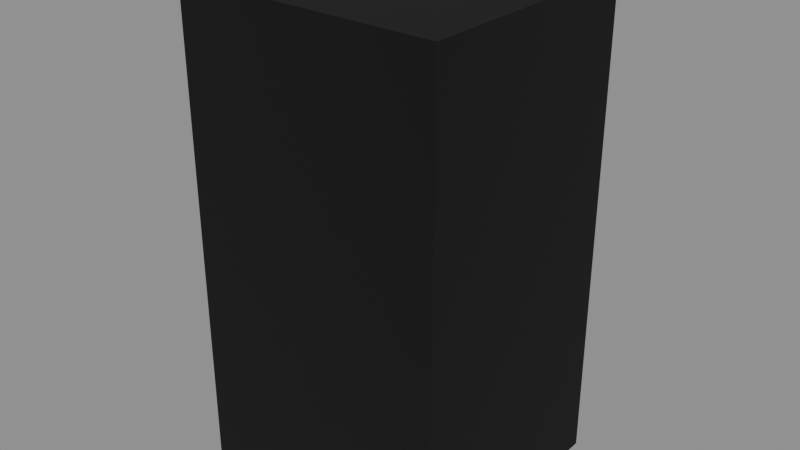 # Source: armchair.blend  (saved by Blender 4.2.66; exported with 4.5.12 LTS)
import bpy
from mathutils import Matrix  # noqa: F401  (used for matrix-valued properties, if any)

bpy.ops.wm.read_factory_settings(use_empty=True)
scene = bpy.context.scene
scene.name = 'Scene'

# ---- images (referenced by path relative to the original .blend; pixels are not part of the script)
import os
ASSET_DIR = os.environ.get("B2B_ASSET_DIR", "")  # directory of the original .blend (textures are referenced by path, not embedded)
HERE = os.path.dirname(os.path.abspath(__file__))  # packed textures are extracted next to this script under _unpacked/

def load_image(name, relpath, width, height, colorspace="sRGB"):
    """Load a texture the original file referenced (path relative to the .blend, or extracted next to this script)."""
    p = next((c for c in (os.path.join(HERE, relpath), os.path.join(ASSET_DIR, relpath)) if relpath and os.path.exists(c)), "")
    if p:
        img = bpy.data.images.load(p, check_existing=True)
        img.name = name
    else:  # same state as the original file: an image datablock whose file is absent (Cycles renders it pink)
        img = bpy.data.images.new(name, width, height)
        img.source = "FILE"
        img.filepath = "//" + (relpath or name)
    img.colorspace_settings.name = colorspace
    return img
img_t_wood_red = load_image('t_wood_red', '_unpacked/t_wood_red.1527fd09.png', 512, 512, 'sRGB')
img_t_wood_dark = load_image('t_wood_dark', '_unpacked/t_wood_dark.b21b05b8.png', 512, 512, 'sRGB')
img_t_cloth_red = load_image('t_cloth_red', '_unpacked/t_cloth_red.5b025726.png', 256, 256, 'sRGB')

# ---- materials (node trees are filled in below, after node groups)
mat_m_woodred = bpy.data.materials.new('M_WoodRed')
mat_m_woodred.use_backface_culling = True
mat_m_wooddark = bpy.data.materials.new('M_WoodDark')
mat_m_wooddark.use_backface_culling = True
mat_m_clothred = bpy.data.materials.new('M_ClothRed')
mat_m_clothred.use_backface_culling = True
mat_m_col = bpy.data.materials.new('M_Col')
mat_m_col.use_backface_culling = True
mat_m_col.diffuse_color = (0.0, 0.0, 0.0, 1.0)

# ---- material node trees
mat_m_woodred.use_nodes = True; mat_m_woodred.node_tree.nodes.clear()
_N = mat_m_woodred.node_tree.nodes; _L = mat_m_woodred.node_tree.links
n0 = _N.new('ShaderNodeBsdfPrincipled'); n0.name = 'Principled BSDF'; n0.location = (10, 300)
n0.inputs[2].default_value = 0.62
n1 = _N.new('ShaderNodeOutputMaterial'); n1.name = 'Material Output'; n1.location = (300, 300)
n2 = _N.new('ShaderNodeTexImage'); n2.name = 'Image Texture'; n2.location = (-440, 210)
n2.label = 'BASE COLOR'
n2.image = img_t_wood_red
_L.new(n0.outputs[0], n1.inputs[0])
_L.new(n2.outputs[0], n0.inputs[0])
n1.is_active_output = True
mat_m_wooddark.use_nodes = True; mat_m_wooddark.node_tree.nodes.clear()
_N = mat_m_wooddark.node_tree.nodes; _L = mat_m_wooddark.node_tree.links
n0 = _N.new('ShaderNodeBsdfPrincipled'); n0.name = 'Principled BSDF'; n0.location = (10, 300)
n0.inputs[2].default_value = 0.78
n1 = _N.new('ShaderNodeOutputMaterial'); n1.name = 'Material Output'; n1.location = (300, 300)
n2 = _N.new('ShaderNodeTexImage'); n2.name = 'Image Texture'; n2.location = (-440, 210)
n2.label = 'BASE COLOR'
n2.image = img_t_wood_dark
_L.new(n0.outputs[0], n1.inputs[0])
_L.new(n2.outputs[0], n0.inputs[0])
n1.is_active_output = True
mat_m_clothred.use_nodes = True; mat_m_clothred.node_tree.nodes.clear()
_N = mat_m_clothred.node_tree.nodes; _L = mat_m_clothred.node_tree.links
n0 = _N.new('ShaderNodeBsdfPrincipled'); n0.name = 'Principled BSDF'; n0.location = (10, 300)
n0.inputs[2].default_value = 0.8
n1 = _N.new('ShaderNodeOutputMaterial'); n1.name = 'Material Output'; n1.location = (300, 300)
n2 = _N.new('ShaderNodeTexImage'); n2.name = 'Image Texture'; n2.location = (-440, 210)
n2.label = 'BASE COLOR'
n2.image = img_t_cloth_red
_L.new(n0.outputs[0], n1.inputs[0])
_L.new(n2.outputs[0], n0.inputs[0])
n1.is_active_output = True
mat_m_col.use_nodes = True; mat_m_col.node_tree.nodes.clear()
_N = mat_m_col.node_tree.nodes; _L = mat_m_col.node_tree.links
n0 = _N.new('ShaderNodeBsdfPrincipled'); n0.name = 'Principled BSDF'; n0.location = (10, 300)
n0.inputs[0].default_value = (0.0, 0.0, 0.0, 1.0)
n0.inputs[2].default_value = 1.0
n1 = _N.new('ShaderNodeOutputMaterial'); n1.name = 'Material Output'; n1.location = (300, 300)
_L.new(n0.outputs[0], n1.inputs[0])
n1.is_active_output = True

# ---- meshes
me_seat = bpy.data.meshes.new('Seat')
me_seat.from_pydata([(-0.26, -0.24, -0.03), (0.26, -0.24, -0.03), (0.26, -0.24, 0.03), (-0.26, -0.24, 0.03), (0.26, 0.24, -0.03), (-0.26, 0.24, -0.03), (-0.26, 0.24, 0.03), (0.26, 0.24, 0.03), (0.26, -0.24, -0.03), (0.26, 0.24, -0.03), (0.26, 0.24, 0.03), (0.26, -0.24, 0.03), (-0.26, 0.24, -0.03), (-0.26, -0.24, -0.03), (-0.26, -0.24, 0.03), (-0.26, 0.24, 0.03), (-0.26, -0.24, 0.03), (0.26, -0.24, 0.03), (0.26, 0.24, 0.03), (-0.26, 0.24, 0.03), (-0.26, 0.24, -0.03), (0.26, 0.24, -0.03), (0.26, -0.24, -0.03), (-0.26, -0.24, -0.03)], [], [(0, 1, 2), (0, 2, 3), (4, 5, 6), (4, 6, 7), (8, 9, 10), (8, 10, 11), (12, 13, 14), (12, 14, 15), (16, 17, 18), (16, 18, 19), (20, 21, 22), (20, 22, 23)])
_uv = me_seat.uv_layers.new(name='UVMap')
_uv.uv.foreach_set('vector', [0.0, 1.0, 1.0, 1.0, 1.0, 0.0, 0.0, 1.0, 1.0, 0.0, 0.0, 0.0, 0.0, 1.0, 1.0, 1.0, 1.0, 0.0, 0.0, 1.0, 1.0, 0.0, 0.0, 0.0, 0.0, 1.0, 1.0, 1.0, 1.0, 0.0, 0.0, 1.0, 1.0, 0.0, 0.0, 0.0, 0.0, 1.0, 1.0, 1.0, 1.0, 0.0, 0.0, 1.0, 1.0, 0.0, 0.0, 0.0, 0.0, 1.0, 1.0, 1.0, 1.0, 0.0, 0.0, 1.0, 1.0, 0.0, 0.0, 0.0, 0.0, 1.0, 1.0, 1.0, 1.0, 0.0, 0.0, 1.0, 1.0, 0.0, 0.0, 0.0])
me_seat.materials.append(mat_m_woodred)
me_seat.update()
me_seat.normals_split_custom_set([tuple(v) for v in zip(*[iter([0.0, -1.0, 0.0, 0.0, -1.0, 0.0, 0.0, -1.0, 0.0, 0.0, -1.0, 0.0, 0.0, -1.0, 0.0, 0.0, -1.0, 0.0, 0.0, 1.0, 0.0, 0.0, 1.0, 0.0, 0.0, 1.0, 0.0, 0.0, 1.0, 0.0, 0.0, 1.0, 0.0, 0.0, 1.0, 0.0, 1.0, 0.0, 0.0, 1.0, 0.0, 0.0, 1.0, 0.0, 0.0, 1.0, 0.0, 0.0, 1.0, 0.0, 0.0, 1.0, 0.0, 0.0, -1.0, 0.0, 0.0, -1.0, 0.0, 0.0, -1.0, 0.0, 0.0, -1.0, 0.0, 0.0, -1.0, 0.0, 0.0, -1.0, 0.0, 0.0, 0.0, 0.0, 1.0, 0.0, 0.0, 1.0, 0.0, 0.0, 1.0, 0.0, 0.0, 1.0, 0.0, 0.0, 1.0, 0.0, 0.0, 1.0, 0.0, 0.0, -1.0, 0.0, 0.0, -1.0, 0.0, 0.0, -1.0, 0.0, 0.0, -1.0, 0.0, 0.0, -1.0, 0.0, 0.0, -1.0])] * 3)])
me_back = bpy.data.meshes.new('Back')
me_back.from_pydata([(-0.26, -0.03, -0.3), (0.26, -0.03, -0.3), (0.26, -0.03, 0.3), (-0.26, -0.03, 0.3), (0.26, 0.03, -0.3), (-0.26, 0.03, -0.3), (-0.26, 0.03, 0.3), (0.26, 0.03, 0.3), (0.26, -0.03, -0.3), (0.26, 0.03, -0.3), (0.26, 0.03, 0.3), (0.26, -0.03, 0.3), (-0.26, 0.03, -0.3), (-0.26, -0.03, -0.3), (-0.26, -0.03, 0.3), (-0.26, 0.03, 0.3), (-0.26, -0.03, 0.3), (0.26, -0.03, 0.3), (0.26, 0.03, 0.3), (-0.26, 0.03, 0.3), (-0.26, 0.03, -0.3), (0.26, 0.03, -0.3), (0.26, -0.03, -0.3), (-0.26, -0.03, -0.3)], [], [(0, 1, 2), (0, 2, 3), (4, 5, 6), (4, 6, 7), (8, 9, 10), (8, 10, 11), (12, 13, 14), (12, 14, 15), (16, 17, 18), (16, 18, 19), (20, 21, 22), (20, 22, 23)])
_uv = me_back.uv_layers.new(name='UVMap')
_uv.uv.foreach_set('vector', [0.0, 1.0, 1.0, 1.0, 1.0, 0.0, 0.0, 1.0, 1.0, 0.0, 0.0, 0.0, 0.0, 1.0, 1.0, 1.0, 1.0, 0.0, 0.0, 1.0, 1.0, 0.0, 0.0, 0.0, 0.0, 1.0, 1.0, 1.0, 1.0, 0.0, 0.0, 1.0, 1.0, 0.0, 0.0, 0.0, 0.0, 1.0, 1.0, 1.0, 1.0, 0.0, 0.0, 1.0, 1.0, 0.0, 0.0, 0.0, 0.0, 1.0, 1.0, 1.0, 1.0, 0.0, 0.0, 1.0, 1.0, 0.0, 0.0, 0.0, 0.0, 1.0, 1.0, 1.0, 1.0, 0.0, 0.0, 1.0, 1.0, 0.0, 0.0, 0.0])
me_back.materials.append(mat_m_woodred)
me_back.update()
me_back.normals_split_custom_set([tuple(v) for v in zip(*[iter([0.0, -1.0, 0.0, 0.0, -1.0, 0.0, 0.0, -1.0, 0.0, 0.0, -1.0, 0.0, 0.0, -1.0, 0.0, 0.0, -1.0, 0.0, 0.0, 1.0, 0.0, 0.0, 1.0, 0.0, 0.0, 1.0, 0.0, 0.0, 1.0, 0.0, 0.0, 1.0, 0.0, 0.0, 1.0, 0.0, 1.0, 0.0, 0.0, 1.0, 0.0, 0.0, 1.0, 0.0, 0.0, 1.0, 0.0, 0.0, 1.0, 0.0, 0.0, 1.0, 0.0, 0.0, -1.0, 0.0, 0.0, -1.0, 0.0, 0.0, -1.0, 0.0, 0.0, -1.0, 0.0, 0.0, -1.0, 0.0, 0.0, -1.0, 0.0, 0.0, 0.0, 0.0, 1.0, 0.0, 0.0, 1.0, 0.0, 0.0, 1.0, 0.0, 0.0, 1.0, 0.0, 0.0, 1.0, 0.0, 0.0, 1.0, 0.0, 0.0, -1.0, 0.0, 0.0, -1.0, 0.0, 0.0, -1.0, 0.0, 0.0, -1.0, 0.0, 0.0, -1.0, 0.0, 0.0, -1.0])] * 3)])
me_arm__24 = bpy.data.meshes.new('Arm_-24')
me_arm__24.from_pydata([(-0.03, -0.22, -0.1), (0.03, -0.22, -0.1), (0.03, -0.22, 0.1), (-0.03, -0.22, 0.1), (0.03, 0.22, -0.1), (-0.03, 0.22, -0.1), (-0.03, 0.22, 0.1), (0.03, 0.22, 0.1), (0.03, -0.22, -0.1), (0.03, 0.22, -0.1), (0.03, 0.22, 0.1), (0.03, -0.22, 0.1), (-0.03, 0.22, -0.1), (-0.03, -0.22, -0.1), (-0.03, -0.22, 0.1), (-0.03, 0.22, 0.1), (-0.03, -0.22, 0.1), (0.03, -0.22, 0.1), (0.03, 0.22, 0.1), (-0.03, 0.22, 0.1), (-0.03, 0.22, -0.1), (0.03, 0.22, -0.1), (0.03, -0.22, -0.1), (-0.03, -0.22, -0.1)], [], [(0, 1, 2), (0, 2, 3), (4, 5, 6), (4, 6, 7), (8, 9, 10), (8, 10, 11), (12, 13, 14), (12, 14, 15), (16, 17, 18), (16, 18, 19), (20, 21, 22), (20, 22, 23)])
_uv = me_arm__24.uv_layers.new(name='UVMap')
_uv.uv.foreach_set('vector', [0.0, 1.0, 1.0, 1.0, 1.0, 0.0, 0.0, 1.0, 1.0, 0.0, 0.0, 0.0, 0.0, 1.0, 1.0, 1.0, 1.0, 0.0, 0.0, 1.0, 1.0, 0.0, 0.0, 0.0, 0.0, 1.0, 1.0, 1.0, 1.0, 0.0, 0.0, 1.0, 1.0, 0.0, 0.0, 0.0, 0.0, 1.0, 1.0, 1.0, 1.0, 0.0, 0.0, 1.0, 1.0, 0.0, 0.0, 0.0, 0.0, 1.0, 1.0, 1.0, 1.0, 0.0, 0.0, 1.0, 1.0, 0.0, 0.0, 0.0, 0.0, 1.0, 1.0, 1.0, 1.0, 0.0, 0.0, 1.0, 1.0, 0.0, 0.0, 0.0])
me_arm__24.materials.append(mat_m_woodred)
me_arm__24.update()
me_arm__24.normals_split_custom_set([tuple(v) for v in zip(*[iter([0.0, -1.0, 0.0, 0.0, -1.0, 0.0, 0.0, -1.0, 0.0, 0.0, -1.0, 0.0, 0.0, -1.0, 0.0, 0.0, -1.0, 0.0, 0.0, 1.0, 0.0, 0.0, 1.0, 0.0, 0.0, 1.0, 0.0, 0.0, 1.0, 0.0, 0.0, 1.0, 0.0, 0.0, 1.0, 0.0, 1.0, 0.0, 0.0, 1.0, 0.0, 0.0, 1.0, 0.0, 0.0, 1.0, 0.0, 0.0, 1.0, 0.0, 0.0, 1.0, 0.0, 0.0, -1.0, 0.0, 0.0, -1.0, 0.0, 0.0, -1.0, 0.0, 0.0, -1.0, 0.0, 0.0, -1.0, 0.0, 0.0, -1.0, 0.0, 0.0, 0.0, 0.0, 1.0, 0.0, 0.0, 1.0, 0.0, 0.0, 1.0, 0.0, 0.0, 1.0, 0.0, 0.0, 1.0, 0.0, 0.0, 1.0, 0.0, 0.0, -1.0, 0.0, 0.0, -1.0, 0.0, 0.0, -1.0, 0.0, 0.0, -1.0, 0.0, 0.0, -1.0, 0.0, 0.0, -1.0])] * 3)])
me_leg__24_18 = bpy.data.meshes.new('Leg_-24_18')
me_leg__24_18.from_pydata([(-0.025, -0.025, -0.21), (0.025, -0.025, -0.21), (0.025, -0.025, 0.21), (-0.025, -0.025, 0.21), (0.025, 0.025, -0.21), (-0.025, 0.025, -0.21), (-0.025, 0.025, 0.21), (0.025, 0.025, 0.21), (0.025, -0.025, -0.21), (0.025, 0.025, -0.21), (0.025, 0.025, 0.21), (0.025, -0.025, 0.21), (-0.025, 0.025, -0.21), (-0.025, -0.025, -0.21), (-0.025, -0.025, 0.21), (-0.025, 0.025, 0.21), (-0.025, -0.025, 0.21), (0.025, -0.025, 0.21), (0.025, 0.025, 0.21), (-0.025, 0.025, 0.21), (-0.025, 0.025, -0.21), (0.025, 0.025, -0.21), (0.025, -0.025, -0.21), (-0.025, -0.025, -0.21)], [], [(0, 1, 2), (0, 2, 3), (4, 5, 6), (4, 6, 7), (8, 9, 10), (8, 10, 11), (12, 13, 14), (12, 14, 15), (16, 17, 18), (16, 18, 19), (20, 21, 22), (20, 22, 23)])
_uv = me_leg__24_18.uv_layers.new(name='UVMap')
_uv.uv.foreach_set('vector', [0.0, 1.0, 1.0, 1.0, 1.0, 0.0, 0.0, 1.0, 1.0, 0.0, 0.0, 0.0, 0.0, 1.0, 1.0, 1.0, 1.0, 0.0, 0.0, 1.0, 1.0, 0.0, 0.0, 0.0, 0.0, 1.0, 1.0, 1.0, 1.0, 0.0, 0.0, 1.0, 1.0, 0.0, 0.0, 0.0, 0.0, 1.0, 1.0, 1.0, 1.0, 0.0, 0.0, 1.0, 1.0, 0.0, 0.0, 0.0, 0.0, 1.0, 1.0, 1.0, 1.0, 0.0, 0.0, 1.0, 1.0, 0.0, 0.0, 0.0, 0.0, 1.0, 1.0, 1.0, 1.0, 0.0, 0.0, 1.0, 1.0, 0.0, 0.0, 0.0])
me_leg__24_18.materials.append(mat_m_wooddark)
me_leg__24_18.update()
me_leg__24_18.normals_split_custom_set([tuple(v) for v in zip(*[iter([0.0, -1.0, 0.0, 0.0, -1.0, 0.0, 0.0, -1.0, 0.0, 0.0, -1.0, 0.0, 0.0, -1.0, 0.0, 0.0, -1.0, 0.0, 0.0, 1.0, 0.0, 0.0, 1.0, 0.0, 0.0, 1.0, 0.0, 0.0, 1.0, 0.0, 0.0, 1.0, 0.0, 0.0, 1.0, 0.0, 1.0, 0.0, 0.0, 1.0, 0.0, 0.0, 1.0, 0.0, 0.0, 1.0, 0.0, 0.0, 1.0, 0.0, 0.0, 1.0, 0.0, 0.0, -1.0, 0.0, 0.0, -1.0, 0.0, 0.0, -1.0, 0.0, 0.0, -1.0, 0.0, 0.0, -1.0, 0.0, 0.0, -1.0, 0.0, 0.0, 0.0, 0.0, 1.0, 0.0, 0.0, 1.0, 0.0, 0.0, 1.0, 0.0, 0.0, 1.0, 0.0, 0.0, 1.0, 0.0, 0.0, 1.0, 0.0, 0.0, -1.0, 0.0, 0.0, -1.0, 0.0, 0.0, -1.0, 0.0, 0.0, -1.0, 0.0, 0.0, -1.0, 0.0, 0.0, -1.0])] * 3)])
me_legr__24_18 = bpy.data.meshes.new('LegR_-24_18')
me_legr__24_18.from_pydata([(-0.025, -0.025, -0.21), (0.025, -0.025, -0.21), (0.025, -0.025, 0.21), (-0.025, -0.025, 0.21), (0.025, 0.025, -0.21), (-0.025, 0.025, -0.21), (-0.025, 0.025, 0.21), (0.025, 0.025, 0.21), (0.025, -0.025, -0.21), (0.025, 0.025, -0.21), (0.025, 0.025, 0.21), (0.025, -0.025, 0.21), (-0.025, 0.025, -0.21), (-0.025, -0.025, -0.21), (-0.025, -0.025, 0.21), (-0.025, 0.025, 0.21), (-0.025, -0.025, 0.21), (0.025, -0.025, 0.21), (0.025, 0.025, 0.21), (-0.025, 0.025, 0.21), (-0.025, 0.025, -0.21), (0.025, 0.025, -0.21), (0.025, -0.025, -0.21), (-0.025, -0.025, -0.21)], [], [(0, 1, 2), (0, 2, 3), (4, 5, 6), (4, 6, 7), (8, 9, 10), (8, 10, 11), (12, 13, 14), (12, 14, 15), (16, 17, 18), (16, 18, 19), (20, 21, 22), (20, 22, 23)])
_uv = me_legr__24_18.uv_layers.new(name='UVMap')
_uv.uv.foreach_set('vector', [0.0, 1.0, 1.0, 1.0, 1.0, 0.0, 0.0, 1.0, 1.0, 0.0, 0.0, 0.0, 0.0, 1.0, 1.0, 1.0, 1.0, 0.0, 0.0, 1.0, 1.0, 0.0, 0.0, 0.0, 0.0, 1.0, 1.0, 1.0, 1.0, 0.0, 0.0, 1.0, 1.0, 0.0, 0.0, 0.0, 0.0, 1.0, 1.0, 1.0, 1.0, 0.0, 0.0, 1.0, 1.0, 0.0, 0.0, 0.0, 0.0, 1.0, 1.0, 1.0, 1.0, 0.0, 0.0, 1.0, 1.0, 0.0, 0.0, 0.0, 0.0, 1.0, 1.0, 1.0, 1.0, 0.0, 0.0, 1.0, 1.0, 0.0, 0.0, 0.0])
me_legr__24_18.materials.append(mat_m_wooddark)
me_legr__24_18.update()
me_legr__24_18.normals_split_custom_set([tuple(v) for v in zip(*[iter([0.0, -1.0, 0.0, 0.0, -1.0, 0.0, 0.0, -1.0, 0.0, 0.0, -1.0, 0.0, 0.0, -1.0, 0.0, 0.0, -1.0, 0.0, 0.0, 1.0, 0.0, 0.0, 1.0, 0.0, 0.0, 1.0, 0.0, 0.0, 1.0, 0.0, 0.0, 1.0, 0.0, 0.0, 1.0, 0.0, 1.0, 0.0, 0.0, 1.0, 0.0, 0.0, 1.0, 0.0, 0.0, 1.0, 0.0, 0.0, 1.0, 0.0, 0.0, 1.0, 0.0, 0.0, -1.0, 0.0, 0.0, -1.0, 0.0, 0.0, -1.0, 0.0, 0.0, -1.0, 0.0, 0.0, -1.0, 0.0, 0.0, -1.0, 0.0, 0.0, 0.0, 0.0, 1.0, 0.0, 0.0, 1.0, 0.0, 0.0, 1.0, 0.0, 0.0, 1.0, 0.0, 0.0, 1.0, 0.0, 0.0, 1.0, 0.0, 0.0, -1.0, 0.0, 0.0, -1.0, 0.0, 0.0, -1.0, 0.0, 0.0, -1.0, 0.0, 0.0, -1.0, 0.0, 0.0, -1.0])] * 3)])
me_arm_24 = bpy.data.meshes.new('Arm_24')
me_arm_24.from_pydata([(-0.03, -0.22, -0.1), (0.03, -0.22, -0.1), (0.03, -0.22, 0.1), (-0.03, -0.22, 0.1), (0.03, 0.22, -0.1), (-0.03, 0.22, -0.1), (-0.03, 0.22, 0.1), (0.03, 0.22, 0.1), (0.03, -0.22, -0.1), (0.03, 0.22, -0.1), (0.03, 0.22, 0.1), (0.03, -0.22, 0.1), (-0.03, 0.22, -0.1), (-0.03, -0.22, -0.1), (-0.03, -0.22, 0.1), (-0.03, 0.22, 0.1), (-0.03, -0.22, 0.1), (0.03, -0.22, 0.1), (0.03, 0.22, 0.1), (-0.03, 0.22, 0.1), (-0.03, 0.22, -0.1), (0.03, 0.22, -0.1), (0.03, -0.22, -0.1), (-0.03, -0.22, -0.1)], [], [(0, 1, 2), (0, 2, 3), (4, 5, 6), (4, 6, 7), (8, 9, 10), (8, 10, 11), (12, 13, 14), (12, 14, 15), (16, 17, 18), (16, 18, 19), (20, 21, 22), (20, 22, 23)])
_uv = me_arm_24.uv_layers.new(name='UVMap')
_uv.uv.foreach_set('vector', [0.0, 1.0, 1.0, 1.0, 1.0, 0.0, 0.0, 1.0, 1.0, 0.0, 0.0, 0.0, 0.0, 1.0, 1.0, 1.0, 1.0, 0.0, 0.0, 1.0, 1.0, 0.0, 0.0, 0.0, 0.0, 1.0, 1.0, 1.0, 1.0, 0.0, 0.0, 1.0, 1.0, 0.0, 0.0, 0.0, 0.0, 1.0, 1.0, 1.0, 1.0, 0.0, 0.0, 1.0, 1.0, 0.0, 0.0, 0.0, 0.0, 1.0, 1.0, 1.0, 1.0, 0.0, 0.0, 1.0, 1.0, 0.0, 0.0, 0.0, 0.0, 1.0, 1.0, 1.0, 1.0, 0.0, 0.0, 1.0, 1.0, 0.0, 0.0, 0.0])
me_arm_24.materials.append(mat_m_woodred)
me_arm_24.update()
me_arm_24.normals_split_custom_set([tuple(v) for v in zip(*[iter([0.0, -1.0, 0.0, 0.0, -1.0, 0.0, 0.0, -1.0, 0.0, 0.0, -1.0, 0.0, 0.0, -1.0, 0.0, 0.0, -1.0, 0.0, 0.0, 1.0, 0.0, 0.0, 1.0, 0.0, 0.0, 1.0, 0.0, 0.0, 1.0, 0.0, 0.0, 1.0, 0.0, 0.0, 1.0, 0.0, 1.0, 0.0, 0.0, 1.0, 0.0, 0.0, 1.0, 0.0, 0.0, 1.0, 0.0, 0.0, 1.0, 0.0, 0.0, 1.0, 0.0, 0.0, -1.0, 0.0, 0.0, -1.0, 0.0, 0.0, -1.0, 0.0, 0.0, -1.0, 0.0, 0.0, -1.0, 0.0, 0.0, -1.0, 0.0, 0.0, 0.0, 0.0, 1.0, 0.0, 0.0, 1.0, 0.0, 0.0, 1.0, 0.0, 0.0, 1.0, 0.0, 0.0, 1.0, 0.0, 0.0, 1.0, 0.0, 0.0, -1.0, 0.0, 0.0, -1.0, 0.0, 0.0, -1.0, 0.0, 0.0, -1.0, 0.0, 0.0, -1.0, 0.0, 0.0, -1.0])] * 3)])
me_leg_24_18 = bpy.data.meshes.new('Leg_24_18')
me_leg_24_18.from_pydata([(-0.025, -0.025, -0.21), (0.025, -0.025, -0.21), (0.025, -0.025, 0.21), (-0.025, -0.025, 0.21), (0.025, 0.025, -0.21), (-0.025, 0.025, -0.21), (-0.025, 0.025, 0.21), (0.025, 0.025, 0.21), (0.025, -0.025, -0.21), (0.025, 0.025, -0.21), (0.025, 0.025, 0.21), (0.025, -0.025, 0.21), (-0.025, 0.025, -0.21), (-0.025, -0.025, -0.21), (-0.025, -0.025, 0.21), (-0.025, 0.025, 0.21), (-0.025, -0.025, 0.21), (0.025, -0.025, 0.21), (0.025, 0.025, 0.21), (-0.025, 0.025, 0.21), (-0.025, 0.025, -0.21), (0.025, 0.025, -0.21), (0.025, -0.025, -0.21), (-0.025, -0.025, -0.21)], [], [(0, 1, 2), (0, 2, 3), (4, 5, 6), (4, 6, 7), (8, 9, 10), (8, 10, 11), (12, 13, 14), (12, 14, 15), (16, 17, 18), (16, 18, 19), (20, 21, 22), (20, 22, 23)])
_uv = me_leg_24_18.uv_layers.new(name='UVMap')
_uv.uv.foreach_set('vector', [0.0, 1.0, 1.0, 1.0, 1.0, 0.0, 0.0, 1.0, 1.0, 0.0, 0.0, 0.0, 0.0, 1.0, 1.0, 1.0, 1.0, 0.0, 0.0, 1.0, 1.0, 0.0, 0.0, 0.0, 0.0, 1.0, 1.0, 1.0, 1.0, 0.0, 0.0, 1.0, 1.0, 0.0, 0.0, 0.0, 0.0, 1.0, 1.0, 1.0, 1.0, 0.0, 0.0, 1.0, 1.0, 0.0, 0.0, 0.0, 0.0, 1.0, 1.0, 1.0, 1.0, 0.0, 0.0, 1.0, 1.0, 0.0, 0.0, 0.0, 0.0, 1.0, 1.0, 1.0, 1.0, 0.0, 0.0, 1.0, 1.0, 0.0, 0.0, 0.0])
me_leg_24_18.materials.append(mat_m_wooddark)
me_leg_24_18.update()
me_leg_24_18.normals_split_custom_set([tuple(v) for v in zip(*[iter([0.0, -1.0, 0.0, 0.0, -1.0, 0.0, 0.0, -1.0, 0.0, 0.0, -1.0, 0.0, 0.0, -1.0, 0.0, 0.0, -1.0, 0.0, 0.0, 1.0, 0.0, 0.0, 1.0, 0.0, 0.0, 1.0, 0.0, 0.0, 1.0, 0.0, 0.0, 1.0, 0.0, 0.0, 1.0, 0.0, 1.0, 0.0, 0.0, 1.0, 0.0, 0.0, 1.0, 0.0, 0.0, 1.0, 0.0, 0.0, 1.0, 0.0, 0.0, 1.0, 0.0, 0.0, -1.0, 0.0, 0.0, -1.0, 0.0, 0.0, -1.0, 0.0, 0.0, -1.0, 0.0, 0.0, -1.0, 0.0, 0.0, -1.0, 0.0, 0.0, 0.0, 0.0, 1.0, 0.0, 0.0, 1.0, 0.0, 0.0, 1.0, 0.0, 0.0, 1.0, 0.0, 0.0, 1.0, 0.0, 0.0, 1.0, 0.0, 0.0, -1.0, 0.0, 0.0, -1.0, 0.0, 0.0, -1.0, 0.0, 0.0, -1.0, 0.0, 0.0, -1.0, 0.0, 0.0, -1.0])] * 3)])
me_legr_24_18 = bpy.data.meshes.new('LegR_24_18')
me_legr_24_18.from_pydata([(-0.025, -0.025, -0.21), (0.025, -0.025, -0.21), (0.025, -0.025, 0.21), (-0.025, -0.025, 0.21), (0.025, 0.025, -0.21), (-0.025, 0.025, -0.21), (-0.025, 0.025, 0.21), (0.025, 0.025, 0.21), (0.025, -0.025, -0.21), (0.025, 0.025, -0.21), (0.025, 0.025, 0.21), (0.025, -0.025, 0.21), (-0.025, 0.025, -0.21), (-0.025, -0.025, -0.21), (-0.025, -0.025, 0.21), (-0.025, 0.025, 0.21), (-0.025, -0.025, 0.21), (0.025, -0.025, 0.21), (0.025, 0.025, 0.21), (-0.025, 0.025, 0.21), (-0.025, 0.025, -0.21), (0.025, 0.025, -0.21), (0.025, -0.025, -0.21), (-0.025, -0.025, -0.21)], [], [(0, 1, 2), (0, 2, 3), (4, 5, 6), (4, 6, 7), (8, 9, 10), (8, 10, 11), (12, 13, 14), (12, 14, 15), (16, 17, 18), (16, 18, 19), (20, 21, 22), (20, 22, 23)])
_uv = me_legr_24_18.uv_layers.new(name='UVMap')
_uv.uv.foreach_set('vector', [0.0, 1.0, 1.0, 1.0, 1.0, 0.0, 0.0, 1.0, 1.0, 0.0, 0.0, 0.0, 0.0, 1.0, 1.0, 1.0, 1.0, 0.0, 0.0, 1.0, 1.0, 0.0, 0.0, 0.0, 0.0, 1.0, 1.0, 1.0, 1.0, 0.0, 0.0, 1.0, 1.0, 0.0, 0.0, 0.0, 0.0, 1.0, 1.0, 1.0, 1.0, 0.0, 0.0, 1.0, 1.0, 0.0, 0.0, 0.0, 0.0, 1.0, 1.0, 1.0, 1.0, 0.0, 0.0, 1.0, 1.0, 0.0, 0.0, 0.0, 0.0, 1.0, 1.0, 1.0, 1.0, 0.0, 0.0, 1.0, 1.0, 0.0, 0.0, 0.0])
me_legr_24_18.materials.append(mat_m_wooddark)
me_legr_24_18.update()
me_legr_24_18.normals_split_custom_set([tuple(v) for v in zip(*[iter([0.0, -1.0, 0.0, 0.0, -1.0, 0.0, 0.0, -1.0, 0.0, 0.0, -1.0, 0.0, 0.0, -1.0, 0.0, 0.0, -1.0, 0.0, 0.0, 1.0, 0.0, 0.0, 1.0, 0.0, 0.0, 1.0, 0.0, 0.0, 1.0, 0.0, 0.0, 1.0, 0.0, 0.0, 1.0, 0.0, 1.0, 0.0, 0.0, 1.0, 0.0, 0.0, 1.0, 0.0, 0.0, 1.0, 0.0, 0.0, 1.0, 0.0, 0.0, 1.0, 0.0, 0.0, -1.0, 0.0, 0.0, -1.0, 0.0, 0.0, -1.0, 0.0, 0.0, -1.0, 0.0, 0.0, -1.0, 0.0, 0.0, -1.0, 0.0, 0.0, 0.0, 0.0, 1.0, 0.0, 0.0, 1.0, 0.0, 0.0, 1.0, 0.0, 0.0, 1.0, 0.0, 0.0, 1.0, 0.0, 0.0, 1.0, 0.0, 0.0, -1.0, 0.0, 0.0, -1.0, 0.0, 0.0, -1.0, 0.0, 0.0, -1.0, 0.0, 0.0, -1.0, 0.0, 0.0, -1.0])] * 3)])
me_cushion = bpy.data.meshes.new('Cushion')
me_cushion.from_pydata([(-0.22, -0.2, -0.03), (0.22, -0.2, -0.03), (0.22, -0.2, 0.03), (-0.22, -0.2, 0.03), (0.22, 0.2, -0.03), (-0.22, 0.2, -0.03), (-0.22, 0.2, 0.03), (0.22, 0.2, 0.03), (0.22, -0.2, -0.03), (0.22, 0.2, -0.03), (0.22, 0.2, 0.03), (0.22, -0.2, 0.03), (-0.22, 0.2, -0.03), (-0.22, -0.2, -0.03), (-0.22, -0.2, 0.03), (-0.22, 0.2, 0.03), (-0.22, -0.2, 0.03), (0.22, -0.2, 0.03), (0.22, 0.2, 0.03), (-0.22, 0.2, 0.03), (-0.22, 0.2, -0.03), (0.22, 0.2, -0.03), (0.22, -0.2, -0.03), (-0.22, -0.2, -0.03)], [], [(0, 1, 2), (0, 2, 3), (4, 5, 6), (4, 6, 7), (8, 9, 10), (8, 10, 11), (12, 13, 14), (12, 14, 15), (16, 17, 18), (16, 18, 19), (20, 21, 22), (20, 22, 23)])
_uv = me_cushion.uv_layers.new(name='UVMap')
_uv.uv.foreach_set('vector', [0.0, 1.0, 1.0, 1.0, 1.0, 0.0, 0.0, 1.0, 1.0, 0.0, 0.0, 0.0, 0.0, 1.0, 1.0, 1.0, 1.0, 0.0, 0.0, 1.0, 1.0, 0.0, 0.0, 0.0, 0.0, 1.0, 1.0, 1.0, 1.0, 0.0, 0.0, 1.0, 1.0, 0.0, 0.0, 0.0, 0.0, 1.0, 1.0, 1.0, 1.0, 0.0, 0.0, 1.0, 1.0, 0.0, 0.0, 0.0, 0.0, 1.0, 1.0, 1.0, 1.0, 0.0, 0.0, 1.0, 1.0, 0.0, 0.0, 0.0, 0.0, 1.0, 1.0, 1.0, 1.0, 0.0, 0.0, 1.0, 1.0, 0.0, 0.0, 0.0])
me_cushion.materials.append(mat_m_clothred)
me_cushion.update()
me_cushion.normals_split_custom_set([tuple(v) for v in zip(*[iter([0.0, -1.0, 0.0, 0.0, -1.0, 0.0, 0.0, -1.0, 0.0, 0.0, -1.0, 0.0, 0.0, -1.0, 0.0, 0.0, -1.0, 0.0, 0.0, 1.0, 0.0, 0.0, 1.0, 0.0, 0.0, 1.0, 0.0, 0.0, 1.0, 0.0, 0.0, 1.0, 0.0, 0.0, 1.0, 0.0, 1.0, 0.0, 0.0, 1.0, 0.0, 0.0, 1.0, 0.0, 0.0, 1.0, 0.0, 0.0, 1.0, 0.0, 0.0, 1.0, 0.0, 0.0, -1.0, 0.0, 0.0, -1.0, 0.0, 0.0, -1.0, 0.0, 0.0, -1.0, 0.0, 0.0, -1.0, 0.0, 0.0, -1.0, 0.0, 0.0, 0.0, 0.0, 1.0, 0.0, 0.0, 1.0, 0.0, 0.0, 1.0, 0.0, 0.0, 1.0, 0.0, 0.0, 1.0, 0.0, 0.0, 1.0, 0.0, 0.0, -1.0, 0.0, 0.0, -1.0, 0.0, 0.0, -1.0, 0.0, 0.0, -1.0, 0.0, 0.0, -1.0, 0.0, 0.0, -1.0])] * 3)])
me_sm_armchair_colonly = bpy.data.meshes.new('SM_Armchair-colonly')
me_sm_armchair_colonly.from_pydata([(-0.275, -0.25, -0.5), (0.275, -0.25, -0.5), (0.275, -0.25, 0.5), (-0.275, -0.25, 0.5), (0.275, 0.25, -0.5), (-0.275, 0.25, -0.5), (-0.275, 0.25, 0.5), (0.275, 0.25, 0.5), (0.275, -0.25, -0.5), (0.275, 0.25, -0.5), (0.275, 0.25, 0.5), (0.275, -0.25, 0.5), (-0.275, 0.25, -0.5), (-0.275, -0.25, -0.5), (-0.275, -0.25, 0.5), (-0.275, 0.25, 0.5), (-0.275, -0.25, 0.5), (0.275, -0.25, 0.5), (0.275, 0.25, 0.5), (-0.275, 0.25, 0.5), (-0.275, 0.25, -0.5), (0.275, 0.25, -0.5), (0.275, -0.25, -0.5), (-0.275, -0.25, -0.5)], [], [(0, 1, 2), (0, 2, 3), (4, 5, 6), (4, 6, 7), (8, 9, 10), (8, 10, 11), (12, 13, 14), (12, 14, 15), (16, 17, 18), (16, 18, 19), (20, 21, 22), (20, 22, 23)])
_uv = me_sm_armchair_colonly.uv_layers.new(name='UVMap')
_uv.uv.foreach_set('vector', [0.0, 1.0, 1.0, 1.0, 1.0, 0.0, 0.0, 1.0, 1.0, 0.0, 0.0, 0.0, 0.0, 1.0, 1.0, 1.0, 1.0, 0.0, 0.0, 1.0, 1.0, 0.0, 0.0, 0.0, 0.0, 1.0, 1.0, 1.0, 1.0, 0.0, 0.0, 1.0, 1.0, 0.0, 0.0, 0.0, 0.0, 1.0, 1.0, 1.0, 1.0, 0.0, 0.0, 1.0, 1.0, 0.0, 0.0, 0.0, 0.0, 1.0, 1.0, 1.0, 1.0, 0.0, 0.0, 1.0, 1.0, 0.0, 0.0, 0.0, 0.0, 1.0, 1.0, 1.0, 1.0, 0.0, 0.0, 1.0, 1.0, 0.0, 0.0, 0.0])
me_sm_armchair_colonly.materials.append(mat_m_col)
me_sm_armchair_colonly.update()
me_sm_armchair_colonly.normals_split_custom_set([tuple(v) for v in zip(*[iter([0.0, -1.0, 0.0, 0.0, -1.0, 0.0, 0.0, -1.0, 0.0, 0.0, -1.0, 0.0, 0.0, -1.0, 0.0, 0.0, -1.0, 0.0, 0.0, 1.0, 0.0, 0.0, 1.0, 0.0, 0.0, 1.0, 0.0, 0.0, 1.0, 0.0, 0.0, 1.0, 0.0, 0.0, 1.0, 0.0, 1.0, 0.0, 0.0, 1.0, 0.0, 0.0, 1.0, 0.0, 0.0, 1.0, 0.0, 0.0, 1.0, 0.0, 0.0, 1.0, 0.0, 0.0, -1.0, 0.0, 0.0, -1.0, 0.0, 0.0, -1.0, 0.0, 0.0, -1.0, 0.0, 0.0, -1.0, 0.0, 0.0, -1.0, 0.0, 0.0, 0.0, 0.0, 1.0, 0.0, 0.0, 1.0, 0.0, 0.0, 1.0, 0.0, 0.0, 1.0, 0.0, 0.0, 1.0, 0.0, 0.0, 1.0, 0.0, 0.0, -1.0, 0.0, 0.0, -1.0, 0.0, 0.0, -1.0, 0.0, 0.0, -1.0, 0.0, 0.0, -1.0, 0.0, 0.0, -1.0])] * 3)])

# ---- objects
ob_armchair = bpy.data.objects.new('armchair', None)
ob_seat = bpy.data.objects.new('Seat', me_seat)
ob_back = bpy.data.objects.new('Back', me_back)
ob_arm__24 = bpy.data.objects.new('Arm_-24', me_arm__24)
ob_leg__24_18 = bpy.data.objects.new('Leg_-24_18', me_leg__24_18)
ob_legr__24_18 = bpy.data.objects.new('LegR_-24_18', me_legr__24_18)
ob_arm_24 = bpy.data.objects.new('Arm_24', me_arm_24)
ob_leg_24_18 = bpy.data.objects.new('Leg_24_18', me_leg_24_18)
ob_legr_24_18 = bpy.data.objects.new('LegR_24_18', me_legr_24_18)
ob_cushion = bpy.data.objects.new('Cushion', me_cushion)
ob_sm_armchair_colonly = bpy.data.objects.new('SM_Armchair-colonly', me_sm_armchair_colonly)

# ---- transforms, parenting, visibility, modifiers, constraints
ob_armchair.location = (0.0, 0.0, 0.0)
ob_armchair.rotation_mode = 'QUATERNION'
ob_armchair.rotation_quaternion = (1.0, 0.0, 0.0, 0.0)
ob_armchair.empty_display_size = 0.001
ob_seat.parent = ob_armchair
ob_seat.location = (0.0, 0.0, 0.42)
ob_seat.rotation_mode = 'QUATERNION'
ob_seat.rotation_quaternion = (1.0, 0.0, 0.0, 0.0)
ob_back.parent = ob_armchair
ob_back.location = (0.0, 0.21, 0.75)
ob_back.rotation_mode = 'QUATERNION'
ob_back.rotation_quaternion = (1.0, 0.0, 0.0, 0.0)
ob_arm__24.parent = ob_armchair
ob_arm__24.location = (-0.24, -0.0, 0.55)
ob_arm__24.rotation_mode = 'QUATERNION'
ob_arm__24.rotation_quaternion = (1.0, 0.0, 0.0, 0.0)
ob_leg__24_18.parent = ob_armchair
ob_leg__24_18.location = (-0.24, 0.18, 0.21)
ob_leg__24_18.rotation_mode = 'QUATERNION'
ob_leg__24_18.rotation_quaternion = (1.0, 0.0, 0.0, 0.0)
ob_legr__24_18.parent = ob_armchair
ob_legr__24_18.location = (-0.24, -0.18, 0.21)
ob_legr__24_18.rotation_mode = 'QUATERNION'
ob_legr__24_18.rotation_quaternion = (1.0, 0.0, 0.0, 0.0)
ob_arm_24.parent = ob_armchair
ob_arm_24.location = (0.24, 0.0, 0.55)
ob_arm_24.rotation_mode = 'QUATERNION'
ob_arm_24.rotation_quaternion = (1.0, 0.0, 0.0, 0.0)
ob_leg_24_18.parent = ob_armchair
ob_leg_24_18.location = (0.24, 0.18, 0.21)
ob_leg_24_18.rotation_mode = 'QUATERNION'
ob_leg_24_18.rotation_quaternion = (1.0, 0.0, 0.0, 0.0)
ob_legr_24_18.parent = ob_armchair
ob_legr_24_18.location = (0.24, -0.18, 0.21)
ob_legr_24_18.rotation_mode = 'QUATERNION'
ob_legr_24_18.rotation_quaternion = (1.0, 0.0, 0.0, 0.0)
ob_cushion.parent = ob_armchair
ob_cushion.location = (0.0, -0.02, 0.47)
ob_cushion.rotation_mode = 'QUATERNION'
ob_cushion.rotation_quaternion = (1.0, 0.0, 0.0, 0.0)
ob_sm_armchair_colonly.parent = ob_armchair
ob_sm_armchair_colonly.location = (0.0, 0.0, 0.5)
ob_sm_armchair_colonly.rotation_mode = 'QUATERNION'
ob_sm_armchair_colonly.rotation_quaternion = (1.0, 0.0, 0.0, 0.0)

# ---- collection membership
scene.collection.objects.link(ob_armchair)
scene.collection.objects.link(ob_seat)
scene.collection.objects.link(ob_back)
scene.collection.objects.link(ob_arm__24)
scene.collection.objects.link(ob_leg__24_18)
scene.collection.objects.link(ob_legr__24_18)
scene.collection.objects.link(ob_arm_24)
scene.collection.objects.link(ob_leg_24_18)
scene.collection.objects.link(ob_legr_24_18)
scene.collection.objects.link(ob_cushion)
scene.collection.objects.link(ob_sm_armchair_colonly)

# ---- scene / render settings (as saved in the file)
scene.frame_start = 1; scene.frame_end = 250; scene.frame_set(1)
scene.render.engine = 'BLENDER_EEVEE_NEXT'
bpy.context.view_layer.update()

# ---- added for rendering (the .blend has no active camera and no usable light): camera, sun + grey world if the file has none
cam_auto = bpy.data.cameras.new('AutoCamera')
cam_auto.lens = 50.0
cam_auto.sensor_width = 36.0
cam_auto.clip_end = 1000.0
ob_auto_camera = bpy.data.objects.new('AutoCamera', cam_auto)
scene.collection.objects.link(ob_auto_camera)
ob_auto_camera.location = (1.19027, -1.42833, 1.47722)
ob_auto_camera.rotation_euler = (1.09748, -7.21219e-08, 0.694738)
scene.camera = ob_auto_camera
light_auto_sun = bpy.data.lights.new('AutoSun', 'SUN')
light_auto_sun.energy = 3.0
light_auto_sun.angle = 0.0523599
ob_auto_sun = bpy.data.objects.new('AutoSun', light_auto_sun)
scene.collection.objects.link(ob_auto_sun)
ob_auto_sun.rotation_euler = (0.872665, 0.174533, 0.523599)
if scene.world is None:
    world_auto = bpy.data.worlds.new('AutoWorld')
    world_auto.color = (0.3, 0.3, 0.3)
    scene.world = world_auto
bpy.context.view_layer.update()
